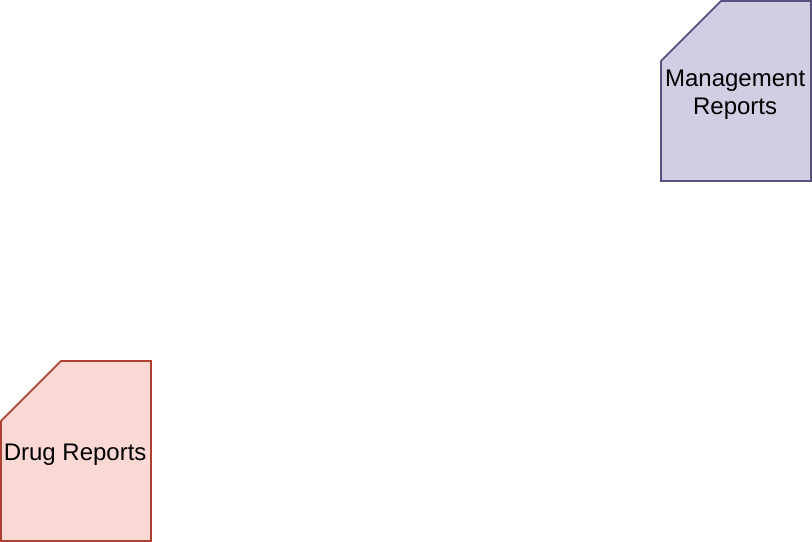

The diagram above was exported from draw.io. Its source (the exported page's mxGraphModel, read from the mxfile embedded in the PNG):
<mxGraphModel dx="1410" dy="659" grid="1" gridSize="10" guides="1" tooltips="1" connect="1" arrows="1" fold="1" page="1" pageScale="1" pageWidth="3300" pageHeight="4681" math="0" shadow="0">
  <root>
    <mxCell id="0" />
    <mxCell id="1" parent="0" />
    <mxCell id="2" value="Management Reports" style="shape=card;whiteSpace=wrap;html=1;fillColor=#d0cee2;strokeColor=#56517e;" vertex="1" parent="1">
      <mxGeometry x="810" y="320" width="75" height="90" as="geometry" />
    </mxCell>
    <mxCell id="3" value="Drug Reports" style="shape=card;whiteSpace=wrap;html=1;fillColor=#fad9d5;strokeColor=#ae4132;" vertex="1" parent="1">
      <mxGeometry x="480" y="500" width="75" height="90" as="geometry" />
    </mxCell>
  </root>
</mxGraphModel>